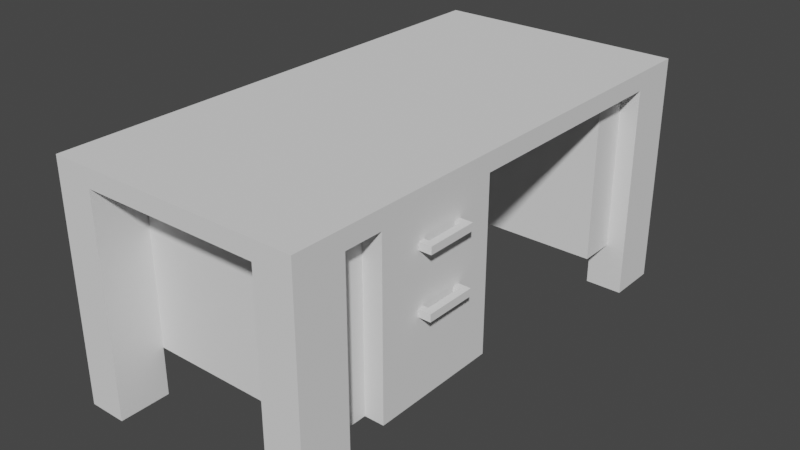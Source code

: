 # Source: biurko.blend  (saved by Blender 3.6.13; exported with 4.5.12 LTS)
import bpy
from mathutils import Matrix  # noqa: F401  (used for matrix-valued properties, if any)

bpy.ops.wm.read_factory_settings(use_empty=True)
scene = bpy.context.scene
scene.name = 'Scene'

# ---- collections
col_collection = bpy.data.collections.new('Collection'); scene.collection.children.link(col_collection)

# ---- world
world_world = bpy.data.worlds.new('World'); scene.world = world_world
world_world.use_nodes = True; world_world.node_tree.nodes.clear()
_N = world_world.node_tree.nodes; _L = world_world.node_tree.links
n0 = _N.new('ShaderNodeOutputWorld'); n0.name = 'World Output'; n0.location = (300, 300)
n1 = _N.new('ShaderNodeBackground'); n1.name = 'Background'; n1.location = (10, 300)
n1.inputs[0].default_value = (0.05088, 0.05088, 0.05088, 1.0)
_L.new(n1.outputs[0], n0.inputs[0])
n0.is_active_output = True
world_world.color = (0.05088, 0.05088, 0.05088)
world_world.use_sun_shadow = False
world_world.sun_shadow_jitter_overblur = 0.0

# ---- meshes
me_kostka_001 = bpy.data.meshes.new('Kostka.001')
me_kostka_001.from_pydata([(-1.0, -1.0, -1.0), (-1.0, -1.0, 1.0), (-1.0, 1.0, -1.0), (-1.0, 1.0, 1.0), (1.0, -1.0, -1.0), (1.0, -1.0, 1.0), (1.0, 1.0, -1.0), (1.0, 1.0, 1.0), (-1.0, 0.0, -1.0), (-1.0, -1.0, 0.0), (-1.0, 0.0, 1.0), (-1.0, 1.0, 0.0), (-1.0, 0.0, 0.0), (-1.0, -0.5, -1.0), (-1.0, -1.0, 0.5), (-1.0, 0.5, 1.0), (-1.0, 1.0, -0.5), (-1.0, 0.5, -1.0), (-1.0, -1.0, -0.5), (-1.0, -0.5, 1.0), (-1.0, 1.0, 0.5), (-1.0, 0.5, 0.0), (-1.0, -0.5, 0.0), (-1.0, 0.0, -0.5), (-1.0, 0.0, 0.5), (-1.0, -0.5, 0.5), (-1.0, -0.5, -0.5), (-1.0, 0.5, -0.5), (-1.0, 0.5, 0.5), (-1.0, -0.75, -1.0), (-1.0, -1.0, 0.75), (-1.0, 0.75, 1.0), (-1.0, 1.0, -0.75), (-1.0, 0.25, -1.0), (-1.0, -1.0, -0.25), (-1.0, -0.25, 1.0), (-1.0, 1.0, 0.25), (-1.0, 0.75, 0.0), (-1.0, -0.25, 0.0), (-1.0, 0.0, -0.75), (-1.0, 0.0, 0.25), (-1.0, -0.25, -1.0), (-1.0, -1.0, 0.25), (-1.0, 0.25, 1.0), (-1.0, 1.0, -0.25), (-1.0, 0.75, -1.0), (-1.0, -1.0, -0.75), (-1.0, -0.75, 1.0), (-1.0, 1.0, 0.75), (-1.0, 0.25, 0.0), (-1.0, -0.75, 0.0), (-1.0, 0.0, -0.25), (-1.0, 0.0, 0.75), (-1.0, -0.25, 0.5), (-1.0, -0.75, 0.5), (-1.0, -0.5, 0.25), (-1.0, -0.5, 0.75), (-1.0, -0.25, -0.5), (-1.0, -0.75, -0.5), (-1.0, -0.5, -0.75), (-1.0, -0.5, -0.25), (-1.0, 0.75, -0.5), (-1.0, 0.25, -0.5), (-1.0, 0.5, -0.75), (-1.0, 0.5, -0.25), (-1.0, 0.75, 0.5), (-1.0, 0.25, 0.5), (-1.0, 0.5, 0.25), (-1.0, 0.5, 0.75), (-1.0, 0.25, 0.75), (-1.0, 0.25, 0.25), (-1.0, 0.75, 0.25), (-1.0, 0.25, -0.25), (-1.0, 0.25, -0.75), (-1.0, 0.75, -0.75), (-1.0, -0.75, -0.25), (-1.0, -0.75, -0.75), (-1.0, -0.25, -0.75), (-1.0, -0.75, 0.75), (-1.0, -0.75, 0.25), (-1.0, -0.25, 0.25), (-1.0, -0.25, 0.75), (-1.0, -0.25, -0.25), (-1.0, 0.75, -0.25), (-1.0, 0.75, 0.75), (-2.348, 0.75, 1.0), (-2.348, 1.0, 1.0), (-2.348, 1.0, -0.75), (-2.348, 1.0, -1.0), (-2.348, 1.0, 0.25), (-2.348, 1.0, 0.0), (-2.348, 0.75, 0.0), (-2.348, 1.0, -0.25), (-2.348, 1.0, -0.5), (-2.348, 1.0, 0.75), (-2.348, 1.0, 0.5), (-2.348, 0.75, -0.5), (-2.348, 0.75, 0.5), (-2.348, 0.75, -1.0), (-2.348, 0.75, 0.25), (-2.348, 0.75, -0.75), (-2.348, 0.75, -0.25), (-2.348, 0.75, 0.75), (-2.363, -0.75, -1.0), (-2.363, -1.0, -1.0), (-2.363, -1.0, 0.75), (-2.363, -1.0, 1.0), (-2.363, -1.0, -0.25), (-2.363, -1.0, 0.0), (-2.363, -1.0, 0.25), (-2.363, -1.0, 0.5), (-2.363, -1.0, -0.75), (-2.363, -1.0, -0.5), (-2.363, -0.75, 1.0), (-2.363, -0.75, 0.0), (-2.363, -0.75, 0.5), (-2.363, -0.75, -0.5), (-2.363, -0.75, -0.25), (-2.363, -0.75, -0.75), (-2.363, -0.75, 0.75), (-2.363, -0.75, 0.25)], [], [(16, 32, 87, 93), (2, 32, 16, 44, 11, 36, 20, 48, 3, 7, 6), (6, 7, 5, 4), (4, 5, 1, 30, 14, 42, 9, 34, 18, 46, 0), (2, 6, 4, 0, 29, 13, 41, 8, 33, 17, 45), (7, 3, 31, 15, 43, 10, 35, 19, 47, 1, 5), (45, 74, 100, 98), (82, 38, 12, 51), (81, 35, 10, 52), (80, 53, 24, 40), (79, 54, 25, 55), (78, 47, 19, 56), (77, 57, 23, 39), (76, 58, 26, 59), (75, 50, 22, 60), (83, 37, 91, 101), (73, 62, 27, 63), (72, 49, 21, 64), (61, 83, 101, 96), (70, 66, 28, 67), (69, 43, 15, 68), (66, 69, 68, 28), (24, 52, 69, 66), (52, 10, 43, 69), (49, 70, 67, 21), (12, 40, 70, 49), (40, 24, 66, 70), (2, 45, 98, 88), (21, 67, 71, 37), (67, 28, 65, 71), (62, 72, 64, 27), (23, 51, 72, 62), (51, 12, 49, 72), (33, 73, 63, 17), (8, 39, 73, 33), (39, 23, 62, 73), (48, 20, 95, 94), (17, 63, 74, 45), (63, 27, 61, 74), (58, 75, 60, 26), (34, 9, 108, 107), (54, 79, 120, 115), (29, 76, 59, 13), (14, 30, 105, 110), (79, 50, 114, 120), (41, 77, 39, 8), (13, 59, 77, 41), (59, 26, 57, 77), (54, 78, 56, 25), (50, 75, 117, 114), (75, 58, 116, 117), (50, 79, 55, 22), (46, 18, 112, 111), (9, 42, 109, 108), (38, 80, 40, 12), (22, 55, 80, 38), (55, 25, 53, 80), (53, 81, 52, 24), (25, 56, 81, 53), (56, 19, 35, 81), (57, 82, 51, 23), (26, 60, 82, 57), (60, 22, 38, 82), (11, 44, 92, 90), (27, 64, 83, 61), (64, 21, 37, 83), (20, 36, 89, 95), (28, 68, 84, 65), (68, 15, 31, 84), (102, 85, 86, 94), (101, 91, 90, 92), (100, 96, 93, 87), (99, 97, 95, 89), (91, 99, 89, 90), (98, 100, 87, 88), (96, 101, 92, 93), (97, 102, 94, 95), (74, 61, 96, 100), (36, 11, 90, 89), (3, 48, 94, 86), (44, 16, 93, 92), (37, 71, 99, 91), (65, 84, 102, 97), (31, 3, 86, 85), (71, 65, 97, 99), (84, 31, 85, 102), (32, 2, 88, 87), (112, 107, 117, 116), (107, 108, 114, 117), (104, 111, 118, 103), (111, 112, 116, 118), (110, 105, 119, 115), (105, 106, 113, 119), (108, 109, 120, 114), (109, 110, 115, 120), (0, 46, 111, 104), (42, 14, 110, 109), (1, 47, 113, 106), (76, 29, 103, 118), (29, 0, 104, 103), (78, 54, 115, 119), (58, 76, 118, 116), (30, 1, 106, 105), (47, 78, 119, 113), (18, 34, 107, 112)])
_uv = me_kostka_001.uv_layers.new(name='MapaUV')
_uv.uv.foreach_set('vector', [0.4375, 0.25, 0.4062, 0.25, 0.4062, 0.25, 0.4375, 0.25, 0.375, 0.25, 0.4062, 0.25, 0.4375, 0.25, 0.4688, 0.25, 0.5, 0.25, 0.5312, 0.25, 0.5625, 0.25, 0.5938, 0.25, 0.625, 0.25, 0.625, 0.5, 0.375, 0.5, 0.375, 0.5, 0.625, 0.5, 0.625, 0.75, 0.375, 0.75, 0.375, 0.75, 0.625, 0.75, 0.625, 1.0, 0.5938, 1.0, 0.5625, 1.0, 0.5312, 1.0, 0.5, 1.0, 0.4688, 1.0, 0.4375, 1.0, 0.4062, 1.0, 0.375, 1.0, 0.125, 0.5, 0.375, 0.5, 0.375, 0.75, 0.125, 0.75, 0.125, 0.7188, 0.125, 0.6875, 0.125, 0.6562, 0.125, 0.625, 0.125, 0.5938, 0.125, 0.5625, 0.125, 0.5312, 0.625, 0.5, 0.875, 0.5, 0.875, 0.5312, 0.875, 0.5625, 0.875, 0.5938, 0.875, 0.625, 0.875, 0.6562, 0.875, 0.6875, 0.875, 0.7188, 0.875, 0.75, 0.625, 0.75, 0.375, 0.2188, 0.4062, 0.2188, 0.4062, 0.2188, 0.375, 0.2188, 0.4688, 0.09375, 0.5, 0.09375, 0.5, 0.125, 0.4688, 0.125, 0.5938, 0.09375, 0.625, 0.09375, 0.625, 0.125, 0.5938, 0.125, 0.5312, 0.09375, 0.5625, 0.09375, 0.5625, 0.125, 0.5312, 0.125, 0.5312, 0.03125, 0.5625, 0.03125, 0.5625, 0.0625, 0.5312, 0.0625, 0.5938, 0.03125, 0.625, 0.03125, 0.625, 0.0625, 0.5938, 0.0625, 0.4062, 0.09375, 0.4375, 0.09375, 0.4375, 0.125, 0.4062, 0.125, 0.4062, 0.03125, 0.4375, 0.03125, 0.4375, 0.0625, 0.4062, 0.0625, 0.4688, 0.03125, 0.5, 0.03125, 0.5, 0.0625, 0.4688, 0.0625, 0.4688, 0.2188, 0.5, 0.2188, 0.5, 0.2188, 0.4688, 0.2188, 0.4062, 0.1562, 0.4375, 0.1562, 0.4375, 0.1875, 0.4062, 0.1875, 0.4688, 0.1562, 0.5, 0.1562, 0.5, 0.1875, 0.4688, 0.1875, 0.4375, 0.2188, 0.4688, 0.2188, 0.4688, 0.2188, 0.4375, 0.2188, 0.5312, 0.1562, 0.5625, 0.1562, 0.5625, 0.1875, 0.5312, 0.1875, 0.5938, 0.1562, 0.625, 0.1562, 0.625, 0.1875, 0.5938, 0.1875, 0.5625, 0.1562, 0.5938, 0.1562, 0.5938, 0.1875, 0.5625, 0.1875, 0.5625, 0.125, 0.5938, 0.125, 0.5938, 0.1562, 0.5625, 0.1562, 0.5938, 0.125, 0.625, 0.125, 0.625, 0.1562, 0.5938, 0.1562, 0.5, 0.1562, 0.5312, 0.1562, 0.5312, 0.1875, 0.5, 0.1875, 0.5, 0.125, 0.5312, 0.125, 0.5312, 0.1562, 0.5, 0.1562, 0.5312, 0.125, 0.5625, 0.125, 0.5625, 0.1562, 0.5312, 0.1562, 0.125, 0.5, 0.125, 0.5312, 0.125, 0.5312, 0.125, 0.5, 0.5, 0.1875, 0.5312, 0.1875, 0.5312, 0.2188, 0.5, 0.2188, 0.5312, 0.1875, 0.5625, 0.1875, 0.5625, 0.2188, 0.5312, 0.2188, 0.4375, 0.1562, 0.4688, 0.1562, 0.4688, 0.1875, 0.4375, 0.1875, 0.4375, 0.125, 0.4688, 0.125, 0.4688, 0.1562, 0.4375, 0.1562, 0.4688, 0.125, 0.5, 0.125, 0.5, 0.1562, 0.4688, 0.1562, 0.375, 0.1562, 0.4062, 0.1562, 0.4062, 0.1875, 0.375, 0.1875, 0.375, 0.125, 0.4062, 0.125, 0.4062, 0.1562, 0.375, 0.1562, 0.4062, 0.125, 0.4375, 0.125, 0.4375, 0.1562, 0.4062, 0.1562, 0.5938, 0.25, 0.5625, 0.25, 0.5625, 0.25, 0.5938, 0.25, 0.375, 0.1875, 0.4062, 0.1875, 0.4062, 0.2188, 0.375, 0.2188, 0.4062, 0.1875, 0.4375, 0.1875, 0.4375, 0.2188, 0.4062, 0.2188, 0.4375, 0.03125, 0.4688, 0.03125, 0.4688, 0.0625, 0.4375, 0.0625, 0.4688, 1.0, 0.5, 1.0, 0.5, 1.0, 0.4688, 1.0, 0.5625, 0.03125, 0.5312, 0.03125, 0.5312, 0.03125, 0.5625, 0.03125, 0.375, 0.03125, 0.4062, 0.03125, 0.4062, 0.0625, 0.375, 0.0625, 0.5625, 1.0, 0.5938, 1.0, 0.5938, 1.0, 0.5625, 1.0, 0.5312, 0.03125, 0.5, 0.03125, 0.5, 0.03125, 0.5312, 0.03125, 0.375, 0.09375, 0.4062, 0.09375, 0.4062, 0.125, 0.375, 0.125, 0.375, 0.0625, 0.4062, 0.0625, 0.4062, 0.09375, 0.375, 0.09375, 0.4062, 0.0625, 0.4375, 0.0625, 0.4375, 0.09375, 0.4062, 0.09375, 0.5625, 0.03125, 0.5938, 0.03125, 0.5938, 0.0625, 0.5625, 0.0625, 0.5, 0.03125, 0.4688, 0.03125, 0.4688, 0.03125, 0.5, 0.03125, 0.4688, 0.03125, 0.4375, 0.03125, 0.4375, 0.03125, 0.4688, 0.03125, 0.5, 0.03125, 0.5312, 0.03125, 0.5312, 0.0625, 0.5, 0.0625, 0.4062, 1.0, 0.4375, 1.0, 0.4375, 1.0, 0.4062, 1.0, 0.5, 1.0, 0.5312, 1.0, 0.5312, 1.0, 0.5, 1.0, 0.5, 0.09375, 0.5312, 0.09375, 0.5312, 0.125, 0.5, 0.125, 0.5, 0.0625, 0.5312, 0.0625, 0.5312, 0.09375, 0.5, 0.09375, 0.5312, 0.0625, 0.5625, 0.0625, 0.5625, 0.09375, 0.5312, 0.09375, 0.5625, 0.09375, 0.5938, 0.09375, 0.5938, 0.125, 0.5625, 0.125, 0.5625, 0.0625, 0.5938, 0.0625, 0.5938, 0.09375, 0.5625, 0.09375, 0.5938, 0.0625, 0.625, 0.0625, 0.625, 0.09375, 0.5938, 0.09375, 0.4375, 0.09375, 0.4688, 0.09375, 0.4688, 0.125, 0.4375, 0.125, 0.4375, 0.0625, 0.4688, 0.0625, 0.4688, 0.09375, 0.4375, 0.09375, 0.4688, 0.0625, 0.5, 0.0625, 0.5, 0.09375, 0.4688, 0.09375, 0.5, 0.25, 0.4688, 0.25, 0.4688, 0.25, 0.5, 0.25, 0.4375, 0.1875, 0.4688, 0.1875, 0.4688, 0.2188, 0.4375, 0.2188, 0.4688, 0.1875, 0.5, 0.1875, 0.5, 0.2188, 0.4688, 0.2188, 0.5625, 0.25, 0.5312, 0.25, 0.5312, 0.25, 0.5625, 0.25, 0.5625, 0.1875, 0.5938, 0.1875, 0.5938, 0.2188, 0.5625, 0.2188, 0.5938, 0.1875, 0.625, 0.1875, 0.625, 0.2188, 0.5938, 0.2188, 0.5938, 0.2188, 0.625, 0.2188, 0.625, 0.25, 0.5938, 0.25, 0.4688, 0.2188, 0.5, 0.2188, 0.5, 0.25, 0.4688, 0.25, 0.4062, 0.2188, 0.4375, 0.2188, 0.4375, 0.25, 0.4062, 0.25, 0.5312, 0.2188, 0.5625, 0.2188, 0.5625, 0.25, 0.5312, 0.25, 0.5, 0.2188, 0.5312, 0.2188, 0.5312, 0.25, 0.5, 0.25, 0.375, 0.2188, 0.4062, 0.2188, 0.4062, 0.25, 0.375, 0.25, 0.4375, 0.2188, 0.4688, 0.2188, 0.4688, 0.25, 0.4375, 0.25, 0.5625, 0.2188, 0.5938, 0.2188, 0.5938, 0.25, 0.5625, 0.25, 0.4062, 0.2188, 0.4375, 0.2188, 0.4375, 0.2188, 0.4062, 0.2188, 0.5312, 0.25, 0.5, 0.25, 0.5, 0.25, 0.5312, 0.25, 0.625, 0.25, 0.5938, 0.25, 0.5938, 0.25, 0.625, 0.25, 0.4688, 0.25, 0.4375, 0.25, 0.4375, 0.25, 0.4688, 0.25, 0.5, 0.2188, 0.5312, 0.2188, 0.5312, 0.2188, 0.5, 0.2188, 0.5625, 0.2188, 0.5938, 0.2188, 0.5938, 0.2188, 0.5625, 0.2188, 0.875, 0.5312, 0.875, 0.5, 0.875, 0.5, 0.875, 0.5312, 0.5312, 0.2188, 0.5625, 0.2188, 0.5625, 0.2188, 0.5312, 0.2188, 0.5938, 0.2188, 0.625, 0.2188, 0.625, 0.2188, 0.5938, 0.2188, 0.4062, 0.25, 0.375, 0.25, 0.375, 0.25, 0.4062, 0.25, 0.4375, 0.0, 0.4688, 0.0, 0.4688, 0.03125, 0.4375, 0.03125, 0.4688, 0.0, 0.5, 0.0, 0.5, 0.03125, 0.4688, 0.03125, 0.375, 0.0, 0.4062, 0.0, 0.4062, 0.03125, 0.375, 0.03125, 0.4062, 0.0, 0.4375, 0.0, 0.4375, 0.03125, 0.4062, 0.03125, 0.5625, 0.0, 0.5938, 0.0, 0.5938, 0.03125, 0.5625, 0.03125, 0.5938, 0.0, 0.625, 0.0, 0.625, 0.03125, 0.5938, 0.03125, 0.5, 0.0, 0.5312, 0.0, 0.5312, 0.03125, 0.5, 0.03125, 0.5312, 0.0, 0.5625, 0.0, 0.5625, 0.03125, 0.5312, 0.03125, 0.375, 1.0, 0.4062, 1.0, 0.4062, 1.0, 0.375, 1.0, 0.5312, 1.0, 0.5625, 1.0, 0.5625, 1.0, 0.5312, 1.0, 0.875, 0.75, 0.875, 0.7188, 0.875, 0.7188, 0.875, 0.75, 0.4062, 0.03125, 0.375, 0.03125, 0.375, 0.03125, 0.4062, 0.03125, 0.125, 0.7188, 0.125, 0.75, 0.125, 0.75, 0.125, 0.7188, 0.5938, 0.03125, 0.5625, 0.03125, 0.5625, 0.03125, 0.5938, 0.03125, 0.4375, 0.03125, 0.4062, 0.03125, 0.4062, 0.03125, 0.4375, 0.03125, 0.5938, 1.0, 0.625, 1.0, 0.625, 1.0, 0.5938, 1.0, 0.625, 0.03125, 0.5938, 0.03125, 0.5938, 0.03125, 0.625, 0.03125, 0.4375, 1.0, 0.4688, 1.0, 0.4688, 1.0, 0.4375, 1.0])
me_kostka_001.update()
me_kostka_002 = bpy.data.meshes.new('Kostka.002')
me_kostka_002.from_pydata([(-1.0, -1.0, -1.0), (-1.0, -1.0, 1.0), (-1.0, 1.0, -1.0), (-1.0, 1.0, 1.0), (1.0, -1.0, -1.0), (1.0, -1.0, 1.0), (1.0, 1.0, -1.0), (1.0, 1.0, 1.0), (-1.0, 0.0, -1.0), (-1.0, -1.0, 0.0), (-1.0, 0.0, 1.0), (-1.0, 1.0, 0.0), (-1.0, 0.0, 0.0), (-1.0, -0.5, -1.0), (-1.0, -1.0, 0.5), (-1.0, 0.5, 1.0), (-1.0, 1.0, -0.5), (-1.0, 0.5, -1.0), (-1.0, -1.0, -0.5), (-1.0, -0.5, 1.0), (-1.0, 1.0, 0.5), (-1.0, 0.5, 0.0), (-1.0, -0.5, 0.0), (-1.0, 0.0, -0.5), (-1.0, 0.0, 0.5), (-1.0, -0.5, 0.5), (-1.0, -0.5, -0.5), (-1.0, 0.5, -0.5), (-1.0, 0.5, 0.5), (-1.0, -0.75, -1.0), (-1.0, -1.0, 0.75), (-1.0, 0.75, 1.0), (-1.0, 1.0, -0.75), (-1.0, 0.25, -1.0), (-1.0, -1.0, -0.25), (-1.0, -0.25, 1.0), (-1.0, 1.0, 0.25), (-1.0, 0.75, 0.0), (-1.0, -0.25, 0.0), (-1.0, 0.0, -0.75), (-1.0, 0.0, 0.25), (-1.0, -0.25, -1.0), (-1.0, -1.0, 0.25), (-1.0, 0.25, 1.0), (-1.0, 1.0, -0.25), (-1.0, 0.75, -1.0), (-1.0, -1.0, -0.75), (-1.0, -0.75, 1.0), (-1.0, 1.0, 0.75), (-1.0, 0.25, 0.0), (-1.0, -0.75, 0.0), (-1.0, 0.0, -0.25), (-1.0, 0.0, 0.75), (-1.0, -0.25, 0.5), (-1.0, -0.75, 0.5), (-1.0, -0.5, 0.25), (-1.0, -0.5, 0.75), (-1.0, -0.25, -0.5), (-1.0, -0.75, -0.5), (-1.0, -0.5, -0.75), (-1.0, -0.5, -0.25), (-1.0, 0.75, -0.5), (-1.0, 0.25, -0.5), (-1.0, 0.5, -0.75), (-1.0, 0.5, -0.25), (-1.0, 0.75, 0.5), (-1.0, 0.25, 0.5), (-1.0, 0.5, 0.25), (-1.0, 0.5, 0.75), (-1.0, 0.25, 0.75), (-1.0, 0.25, 0.25), (-1.0, 0.75, 0.25), (-1.0, 0.25, -0.25), (-1.0, 0.25, -0.75), (-1.0, 0.75, -0.75), (-1.0, -0.75, -0.25), (-1.0, -0.75, -0.75), (-1.0, -0.25, -0.75), (-1.0, -0.75, 0.75), (-1.0, -0.75, 0.25), (-1.0, -0.25, 0.25), (-1.0, -0.25, 0.75), (-1.0, -0.25, -0.25), (-1.0, 0.75, -0.25), (-1.0, 0.75, 0.75), (-2.348, 0.75, 1.0), (-2.348, 1.0, 1.0), (-2.348, 1.0, -0.75), (-2.348, 1.0, -1.0), (-2.348, 1.0, 0.25), (-2.348, 1.0, 0.0), (-2.348, 0.75, 0.0), (-2.348, 1.0, -0.25), (-2.348, 1.0, -0.5), (-2.348, 1.0, 0.75), (-2.348, 1.0, 0.5), (-2.348, 0.75, -0.5), (-2.348, 0.75, 0.5), (-2.348, 0.75, -1.0), (-2.348, 0.75, 0.25), (-2.348, 0.75, -0.75), (-2.348, 0.75, -0.25), (-2.348, 0.75, 0.75), (-2.363, -0.75, -1.0), (-2.363, -1.0, -1.0), (-2.363, -1.0, 0.75), (-2.363, -1.0, 1.0), (-2.363, -1.0, -0.25), (-2.363, -1.0, 0.0), (-2.363, -1.0, 0.25), (-2.363, -1.0, 0.5), (-2.363, -1.0, -0.75), (-2.363, -1.0, -0.5), (-2.363, -0.75, 1.0), (-2.363, -0.75, 0.0), (-2.363, -0.75, 0.5), (-2.363, -0.75, -0.5), (-2.363, -0.75, -0.25), (-2.363, -0.75, -0.75), (-2.363, -0.75, 0.75), (-2.363, -0.75, 0.25)], [], [(16, 32, 87, 93), (2, 32, 16, 44, 11, 36, 20, 48, 3, 7, 6), (6, 7, 5, 4), (4, 5, 1, 30, 14, 42, 9, 34, 18, 46, 0), (2, 6, 4, 0, 29, 13, 41, 8, 33, 17, 45), (7, 3, 31, 15, 43, 10, 35, 19, 47, 1, 5), (45, 74, 100, 98), (82, 38, 12, 51), (81, 35, 10, 52), (80, 53, 24, 40), (79, 54, 25, 55), (78, 47, 19, 56), (77, 57, 23, 39), (76, 58, 26, 59), (75, 50, 22, 60), (83, 37, 91, 101), (73, 62, 27, 63), (72, 49, 21, 64), (61, 83, 101, 96), (70, 66, 28, 67), (69, 43, 15, 68), (66, 69, 68, 28), (24, 52, 69, 66), (52, 10, 43, 69), (49, 70, 67, 21), (12, 40, 70, 49), (40, 24, 66, 70), (2, 45, 98, 88), (21, 67, 71, 37), (67, 28, 65, 71), (62, 72, 64, 27), (23, 51, 72, 62), (51, 12, 49, 72), (33, 73, 63, 17), (8, 39, 73, 33), (39, 23, 62, 73), (48, 20, 95, 94), (17, 63, 74, 45), (63, 27, 61, 74), (58, 75, 60, 26), (34, 9, 108, 107), (54, 79, 120, 115), (29, 76, 59, 13), (14, 30, 105, 110), (79, 50, 114, 120), (41, 77, 39, 8), (13, 59, 77, 41), (59, 26, 57, 77), (54, 78, 56, 25), (50, 75, 117, 114), (75, 58, 116, 117), (50, 79, 55, 22), (46, 18, 112, 111), (9, 42, 109, 108), (38, 80, 40, 12), (22, 55, 80, 38), (55, 25, 53, 80), (53, 81, 52, 24), (25, 56, 81, 53), (56, 19, 35, 81), (57, 82, 51, 23), (26, 60, 82, 57), (60, 22, 38, 82), (11, 44, 92, 90), (27, 64, 83, 61), (64, 21, 37, 83), (20, 36, 89, 95), (28, 68, 84, 65), (68, 15, 31, 84), (102, 85, 86, 94), (101, 91, 90, 92), (100, 96, 93, 87), (99, 97, 95, 89), (91, 99, 89, 90), (98, 100, 87, 88), (96, 101, 92, 93), (97, 102, 94, 95), (74, 61, 96, 100), (36, 11, 90, 89), (3, 48, 94, 86), (44, 16, 93, 92), (37, 71, 99, 91), (65, 84, 102, 97), (31, 3, 86, 85), (71, 65, 97, 99), (84, 31, 85, 102), (32, 2, 88, 87), (112, 107, 117, 116), (107, 108, 114, 117), (104, 111, 118, 103), (111, 112, 116, 118), (110, 105, 119, 115), (105, 106, 113, 119), (108, 109, 120, 114), (109, 110, 115, 120), (0, 46, 111, 104), (42, 14, 110, 109), (1, 47, 113, 106), (76, 29, 103, 118), (29, 0, 104, 103), (78, 54, 115, 119), (58, 76, 118, 116), (30, 1, 106, 105), (47, 78, 119, 113), (18, 34, 107, 112)])
_uv = me_kostka_002.uv_layers.new(name='MapaUV')
_uv.uv.foreach_set('vector', [0.4375, 0.25, 0.4062, 0.25, 0.4062, 0.25, 0.4375, 0.25, 0.375, 0.25, 0.4062, 0.25, 0.4375, 0.25, 0.4688, 0.25, 0.5, 0.25, 0.5312, 0.25, 0.5625, 0.25, 0.5938, 0.25, 0.625, 0.25, 0.625, 0.5, 0.375, 0.5, 0.375, 0.5, 0.625, 0.5, 0.625, 0.75, 0.375, 0.75, 0.375, 0.75, 0.625, 0.75, 0.625, 1.0, 0.5938, 1.0, 0.5625, 1.0, 0.5312, 1.0, 0.5, 1.0, 0.4688, 1.0, 0.4375, 1.0, 0.4062, 1.0, 0.375, 1.0, 0.125, 0.5, 0.375, 0.5, 0.375, 0.75, 0.125, 0.75, 0.125, 0.7188, 0.125, 0.6875, 0.125, 0.6562, 0.125, 0.625, 0.125, 0.5938, 0.125, 0.5625, 0.125, 0.5312, 0.625, 0.5, 0.875, 0.5, 0.875, 0.5312, 0.875, 0.5625, 0.875, 0.5938, 0.875, 0.625, 0.875, 0.6562, 0.875, 0.6875, 0.875, 0.7188, 0.875, 0.75, 0.625, 0.75, 0.375, 0.2188, 0.4062, 0.2188, 0.4062, 0.2188, 0.375, 0.2188, 0.4688, 0.09375, 0.5, 0.09375, 0.5, 0.125, 0.4688, 0.125, 0.5938, 0.09375, 0.625, 0.09375, 0.625, 0.125, 0.5938, 0.125, 0.5312, 0.09375, 0.5625, 0.09375, 0.5625, 0.125, 0.5312, 0.125, 0.5312, 0.03125, 0.5625, 0.03125, 0.5625, 0.0625, 0.5312, 0.0625, 0.5938, 0.03125, 0.625, 0.03125, 0.625, 0.0625, 0.5938, 0.0625, 0.4062, 0.09375, 0.4375, 0.09375, 0.4375, 0.125, 0.4062, 0.125, 0.4062, 0.03125, 0.4375, 0.03125, 0.4375, 0.0625, 0.4062, 0.0625, 0.4688, 0.03125, 0.5, 0.03125, 0.5, 0.0625, 0.4688, 0.0625, 0.4688, 0.2188, 0.5, 0.2188, 0.5, 0.2188, 0.4688, 0.2188, 0.4062, 0.1562, 0.4375, 0.1562, 0.4375, 0.1875, 0.4062, 0.1875, 0.4688, 0.1562, 0.5, 0.1562, 0.5, 0.1875, 0.4688, 0.1875, 0.4375, 0.2188, 0.4688, 0.2188, 0.4688, 0.2188, 0.4375, 0.2188, 0.5312, 0.1562, 0.5625, 0.1562, 0.5625, 0.1875, 0.5312, 0.1875, 0.5938, 0.1562, 0.625, 0.1562, 0.625, 0.1875, 0.5938, 0.1875, 0.5625, 0.1562, 0.5938, 0.1562, 0.5938, 0.1875, 0.5625, 0.1875, 0.5625, 0.125, 0.5938, 0.125, 0.5938, 0.1562, 0.5625, 0.1562, 0.5938, 0.125, 0.625, 0.125, 0.625, 0.1562, 0.5938, 0.1562, 0.5, 0.1562, 0.5312, 0.1562, 0.5312, 0.1875, 0.5, 0.1875, 0.5, 0.125, 0.5312, 0.125, 0.5312, 0.1562, 0.5, 0.1562, 0.5312, 0.125, 0.5625, 0.125, 0.5625, 0.1562, 0.5312, 0.1562, 0.125, 0.5, 0.125, 0.5312, 0.125, 0.5312, 0.125, 0.5, 0.5, 0.1875, 0.5312, 0.1875, 0.5312, 0.2188, 0.5, 0.2188, 0.5312, 0.1875, 0.5625, 0.1875, 0.5625, 0.2188, 0.5312, 0.2188, 0.4375, 0.1562, 0.4688, 0.1562, 0.4688, 0.1875, 0.4375, 0.1875, 0.4375, 0.125, 0.4688, 0.125, 0.4688, 0.1562, 0.4375, 0.1562, 0.4688, 0.125, 0.5, 0.125, 0.5, 0.1562, 0.4688, 0.1562, 0.375, 0.1562, 0.4062, 0.1562, 0.4062, 0.1875, 0.375, 0.1875, 0.375, 0.125, 0.4062, 0.125, 0.4062, 0.1562, 0.375, 0.1562, 0.4062, 0.125, 0.4375, 0.125, 0.4375, 0.1562, 0.4062, 0.1562, 0.5938, 0.25, 0.5625, 0.25, 0.5625, 0.25, 0.5938, 0.25, 0.375, 0.1875, 0.4062, 0.1875, 0.4062, 0.2188, 0.375, 0.2188, 0.4062, 0.1875, 0.4375, 0.1875, 0.4375, 0.2188, 0.4062, 0.2188, 0.4375, 0.03125, 0.4688, 0.03125, 0.4688, 0.0625, 0.4375, 0.0625, 0.4688, 1.0, 0.5, 1.0, 0.5, 1.0, 0.4688, 1.0, 0.5625, 0.03125, 0.5312, 0.03125, 0.5312, 0.03125, 0.5625, 0.03125, 0.375, 0.03125, 0.4062, 0.03125, 0.4062, 0.0625, 0.375, 0.0625, 0.5625, 1.0, 0.5938, 1.0, 0.5938, 1.0, 0.5625, 1.0, 0.5312, 0.03125, 0.5, 0.03125, 0.5, 0.03125, 0.5312, 0.03125, 0.375, 0.09375, 0.4062, 0.09375, 0.4062, 0.125, 0.375, 0.125, 0.375, 0.0625, 0.4062, 0.0625, 0.4062, 0.09375, 0.375, 0.09375, 0.4062, 0.0625, 0.4375, 0.0625, 0.4375, 0.09375, 0.4062, 0.09375, 0.5625, 0.03125, 0.5938, 0.03125, 0.5938, 0.0625, 0.5625, 0.0625, 0.5, 0.03125, 0.4688, 0.03125, 0.4688, 0.03125, 0.5, 0.03125, 0.4688, 0.03125, 0.4375, 0.03125, 0.4375, 0.03125, 0.4688, 0.03125, 0.5, 0.03125, 0.5312, 0.03125, 0.5312, 0.0625, 0.5, 0.0625, 0.4062, 1.0, 0.4375, 1.0, 0.4375, 1.0, 0.4062, 1.0, 0.5, 1.0, 0.5312, 1.0, 0.5312, 1.0, 0.5, 1.0, 0.5, 0.09375, 0.5312, 0.09375, 0.5312, 0.125, 0.5, 0.125, 0.5, 0.0625, 0.5312, 0.0625, 0.5312, 0.09375, 0.5, 0.09375, 0.5312, 0.0625, 0.5625, 0.0625, 0.5625, 0.09375, 0.5312, 0.09375, 0.5625, 0.09375, 0.5938, 0.09375, 0.5938, 0.125, 0.5625, 0.125, 0.5625, 0.0625, 0.5938, 0.0625, 0.5938, 0.09375, 0.5625, 0.09375, 0.5938, 0.0625, 0.625, 0.0625, 0.625, 0.09375, 0.5938, 0.09375, 0.4375, 0.09375, 0.4688, 0.09375, 0.4688, 0.125, 0.4375, 0.125, 0.4375, 0.0625, 0.4688, 0.0625, 0.4688, 0.09375, 0.4375, 0.09375, 0.4688, 0.0625, 0.5, 0.0625, 0.5, 0.09375, 0.4688, 0.09375, 0.5, 0.25, 0.4688, 0.25, 0.4688, 0.25, 0.5, 0.25, 0.4375, 0.1875, 0.4688, 0.1875, 0.4688, 0.2188, 0.4375, 0.2188, 0.4688, 0.1875, 0.5, 0.1875, 0.5, 0.2188, 0.4688, 0.2188, 0.5625, 0.25, 0.5312, 0.25, 0.5312, 0.25, 0.5625, 0.25, 0.5625, 0.1875, 0.5938, 0.1875, 0.5938, 0.2188, 0.5625, 0.2188, 0.5938, 0.1875, 0.625, 0.1875, 0.625, 0.2188, 0.5938, 0.2188, 0.5938, 0.2188, 0.625, 0.2188, 0.625, 0.25, 0.5938, 0.25, 0.4688, 0.2188, 0.5, 0.2188, 0.5, 0.25, 0.4688, 0.25, 0.4062, 0.2188, 0.4375, 0.2188, 0.4375, 0.25, 0.4062, 0.25, 0.5312, 0.2188, 0.5625, 0.2188, 0.5625, 0.25, 0.5312, 0.25, 0.5, 0.2188, 0.5312, 0.2188, 0.5312, 0.25, 0.5, 0.25, 0.375, 0.2188, 0.4062, 0.2188, 0.4062, 0.25, 0.375, 0.25, 0.4375, 0.2188, 0.4688, 0.2188, 0.4688, 0.25, 0.4375, 0.25, 0.5625, 0.2188, 0.5938, 0.2188, 0.5938, 0.25, 0.5625, 0.25, 0.4062, 0.2188, 0.4375, 0.2188, 0.4375, 0.2188, 0.4062, 0.2188, 0.5312, 0.25, 0.5, 0.25, 0.5, 0.25, 0.5312, 0.25, 0.625, 0.25, 0.5938, 0.25, 0.5938, 0.25, 0.625, 0.25, 0.4688, 0.25, 0.4375, 0.25, 0.4375, 0.25, 0.4688, 0.25, 0.5, 0.2188, 0.5312, 0.2188, 0.5312, 0.2188, 0.5, 0.2188, 0.5625, 0.2188, 0.5938, 0.2188, 0.5938, 0.2188, 0.5625, 0.2188, 0.875, 0.5312, 0.875, 0.5, 0.875, 0.5, 0.875, 0.5312, 0.5312, 0.2188, 0.5625, 0.2188, 0.5625, 0.2188, 0.5312, 0.2188, 0.5938, 0.2188, 0.625, 0.2188, 0.625, 0.2188, 0.5938, 0.2188, 0.4062, 0.25, 0.375, 0.25, 0.375, 0.25, 0.4062, 0.25, 0.4375, 0.0, 0.4688, 0.0, 0.4688, 0.03125, 0.4375, 0.03125, 0.4688, 0.0, 0.5, 0.0, 0.5, 0.03125, 0.4688, 0.03125, 0.375, 0.0, 0.4062, 0.0, 0.4062, 0.03125, 0.375, 0.03125, 0.4062, 0.0, 0.4375, 0.0, 0.4375, 0.03125, 0.4062, 0.03125, 0.5625, 0.0, 0.5938, 0.0, 0.5938, 0.03125, 0.5625, 0.03125, 0.5938, 0.0, 0.625, 0.0, 0.625, 0.03125, 0.5938, 0.03125, 0.5, 0.0, 0.5312, 0.0, 0.5312, 0.03125, 0.5, 0.03125, 0.5312, 0.0, 0.5625, 0.0, 0.5625, 0.03125, 0.5312, 0.03125, 0.375, 1.0, 0.4062, 1.0, 0.4062, 1.0, 0.375, 1.0, 0.5312, 1.0, 0.5625, 1.0, 0.5625, 1.0, 0.5312, 1.0, 0.875, 0.75, 0.875, 0.7188, 0.875, 0.7188, 0.875, 0.75, 0.4062, 0.03125, 0.375, 0.03125, 0.375, 0.03125, 0.4062, 0.03125, 0.125, 0.7188, 0.125, 0.75, 0.125, 0.75, 0.125, 0.7188, 0.5938, 0.03125, 0.5625, 0.03125, 0.5625, 0.03125, 0.5938, 0.03125, 0.4375, 0.03125, 0.4062, 0.03125, 0.4062, 0.03125, 0.4375, 0.03125, 0.5938, 1.0, 0.625, 1.0, 0.625, 1.0, 0.5938, 1.0, 0.625, 0.03125, 0.5938, 0.03125, 0.5938, 0.03125, 0.625, 0.03125, 0.4375, 1.0, 0.4688, 1.0, 0.4688, 1.0, 0.4375, 1.0])
me_kostka_002.update()
me_kostka_003 = bpy.data.meshes.new('Kostka.003')
me_kostka_003.from_pydata([(-1.0, -1.0, -1.0), (-1.0, -1.0, 1.0), (-1.0, 1.0, -1.0), (-1.0, 1.0, 1.0), (1.0, -1.0, -1.0), (1.0, -1.0, 1.0), (1.0, 1.0, -1.0), (1.0, 1.0, 1.0), (-1.0, -0.8, -1.0), (-1.0, -0.8, 1.0), (1.0, -0.8, -1.0), (1.0, -0.8, 1.0), (-1.0, 0.8, 1.0), (1.0, 0.8, -1.0), (-1.0, 0.8, -1.0), (1.0, 0.8, 1.0), (0.7, 1.0, -1.0), (0.7, 1.0, 1.0), (0.7, -1.0, -1.0), (0.7, -1.0, 1.0), (0.7, -0.8, 1.0), (0.7, -0.8, -1.0), (0.7, 0.8, -1.0), (0.7, 0.8, 1.0), (-0.7, 1.0, -1.0), (-0.7, -1.0, 1.0), (-0.7, -0.8, -1.0), (-0.7, 0.8, -1.0), (-0.7, 1.0, 1.0), (-0.7, -1.0, -1.0), (-0.7, -0.8, 1.0), (-0.7, 0.8, 1.0), (-1.0, -0.8, -24.96), (-1.0, -1.0, -24.96), (-0.7, 1.0, -24.96), (-1.0, 1.0, -24.96), (1.0, 0.8, -24.96), (1.0, 1.0, -24.96), (0.7, -1.0, -24.96), (1.0, -1.0, -24.96), (1.0, -0.8, -24.96), (-0.7, -0.8, -24.96), (-1.0, 0.8, -24.96), (-0.7, 0.8, -24.96), (0.7, 1.0, -24.96), (0.7, -0.8, -24.96), (0.7, 0.8, -24.96), (-0.7, -1.0, -24.96), (-1.0, -0.65, -1.0), (1.0, -0.65, 1.0), (-1.0, -0.65, 1.0), (1.0, -0.65, -1.0), (0.7, -0.65, -1.0), (0.7, -0.65, 1.0), (-0.7, -0.65, -1.0), (-0.7, -0.65, 1.0), (-1.0, 0.65, 1.0), (1.0, 0.65, -1.0), (-1.0, 0.65, -1.0), (1.0, 0.65, 1.0), (0.7, 0.65, -1.0), (0.7, 0.65, 1.0), (-0.7, 0.65, -1.0), (-0.7, 0.65, 1.0), (0.85, 1.0, 1.0), (0.85, -1.0, -1.0), (0.85, -0.8, 1.0), (0.85, 0.8, 1.0), (0.85, 1.0, -1.0), (0.85, -1.0, 1.0), (0.85, -0.8, -1.0), (0.85, 0.8, -1.0), (0.85, -1.0, -24.96), (0.85, 1.0, -24.96), (0.85, -0.8, -24.96), (0.85, 0.8, -24.96), (0.85, -0.65, 1.0), (0.85, -0.65, -1.0), (0.85, 0.65, -1.0), (0.85, 0.65, 1.0), (-0.85, 1.0, -1.0), (-0.85, -1.0, 1.0), (-0.85, -0.8, -1.0), (-0.85, 0.8, -1.0), (-0.85, 1.0, 1.0), (-0.85, -1.0, -1.0), (-0.85, -0.8, 1.0), (-0.85, 0.8, 1.0), (-0.85, 1.0, -24.96), (-0.85, -0.8, -24.96), (-0.85, 0.8, -24.96), (-0.85, -1.0, -24.96), (-0.85, -0.65, -1.0), (-0.85, -0.65, 1.0), (-0.85, 0.65, 1.0), (-0.85, 0.65, -1.0), (0.85, -0.8, -19.6), (0.7, -0.8, -19.6), (0.85, 0.8, -19.6), (0.7, 0.8, -19.6), (0.7, -0.65, -19.6), (-0.7, -0.8, -19.6), (-0.7, 0.8, -19.6), (-0.7, -0.65, -19.6), (0.85, -0.65, -19.6), (0.7, 0.65, -19.6), (-0.7, 0.65, -19.6), (0.85, 0.65, -19.6), (-0.85, -0.8, -19.6), (-0.85, 0.8, -19.6), (-0.85, -0.65, -19.6), (-0.85, 0.65, -19.6), (0.7, -0.14, -1.0), (-0.7, -0.14, -1.0), (0.7, -0.14, -19.6), (-0.7, -0.14, -19.6), (1.0, -0.65, -1.0), (1.0, -0.65, -19.6), (1.0, -0.14, -1.0), (1.0, -0.14, -19.6)], [], [(14, 12, 3, 2), (68, 64, 7, 6), (10, 11, 5, 4), (85, 81, 1, 0), (26, 29, 47, 41), (86, 9, 1, 81), (93, 50, 9, 86), (77, 51, 10, 70), (51, 49, 11, 10), (0, 1, 9, 8), (6, 7, 15, 13), (22, 16, 44, 46), (84, 3, 12, 87), (58, 56, 12, 14), (64, 17, 23, 67), (24, 16, 22, 27), (22, 71, 98, 99), (76, 53, 20, 66), (66, 20, 19, 69), (26, 21, 18, 29), (65, 69, 19, 18), (24, 28, 17, 16), (80, 84, 28, 24), (0, 8, 32, 33), (82, 92, 110, 108), (14, 2, 35, 42), (17, 28, 31, 23), (53, 55, 30, 20), (20, 30, 25, 19), (18, 19, 25, 29), (74, 40, 39, 72), (73, 37, 36, 75), (89, 41, 47, 91), (88, 34, 43, 90), (82, 26, 41, 89), (65, 18, 38, 72), (83, 14, 42, 90), (24, 27, 43, 34), (70, 10, 40, 74), (80, 24, 34, 88), (18, 21, 45, 38), (71, 22, 46, 75), (85, 0, 33, 91), (68, 6, 37, 73), (10, 4, 39, 40), (6, 13, 36, 37), (61, 63, 55, 53), (95, 62, 54, 92), (79, 61, 53, 76), (62, 60, 52, 54), (8, 9, 50, 48), (57, 59, 49, 51), (78, 57, 51, 77), (94, 56, 50, 93), (87, 12, 56, 94), (71, 13, 57, 78), (13, 15, 59, 57), (83, 27, 102, 109), (67, 23, 61, 79), (70, 21, 97, 96), (23, 31, 63, 61), (48, 50, 56, 58), (15, 67, 79, 59), (26, 82, 108, 101), (60, 78, 77, 52), (59, 79, 76, 49), (16, 68, 73, 44), (13, 71, 75, 36), (21, 70, 74, 45), (4, 65, 72, 39), (44, 73, 75, 46), (45, 74, 72, 38), (4, 5, 69, 65), (11, 66, 69, 5), (49, 76, 66, 11), (7, 64, 67, 15), (27, 22, 99, 102), (16, 17, 64, 68), (14, 83, 95, 58), (31, 87, 94, 63), (63, 94, 93, 55), (58, 95, 92, 48), (29, 85, 91, 47), (2, 80, 88, 35), (27, 83, 90, 43), (8, 82, 89, 32), (35, 88, 90, 42), (32, 89, 91, 33), (48, 92, 82, 8), (2, 3, 84, 80), (28, 84, 87, 31), (55, 93, 86, 30), (30, 86, 81, 25), (29, 25, 81, 85), (103, 100, 97, 101), (110, 103, 101, 108), (102, 99, 105, 106), (109, 102, 106, 111), (99, 98, 107, 105), (100, 104, 96, 97), (92, 54, 103, 110), (78, 60, 105, 107), (77, 70, 96, 104), (100, 103, 115, 114), (71, 78, 107, 98), (60, 62, 106, 105), (62, 95, 111, 106), (21, 26, 101, 97), (95, 83, 109, 111), (52, 77, 104, 100), (113, 112, 114, 115), (100, 114, 119, 117), (54, 52, 112, 113), (103, 54, 113, 115), (116, 117, 119, 118), (114, 112, 118, 119), (52, 100, 117, 116), (112, 52, 116, 118)])
_uv = me_kostka_003.uv_layers.new(name='MapaUV')
_uv.uv.foreach_set('vector', [0.375, 0.2247, 0.625, 0.2247, 0.625, 0.25, 0.375, 0.25, 0.375, 0.481, 0.625, 0.481, 0.625, 0.5, 0.375, 0.5, 0.375, 0.7251, 0.625, 0.7251, 0.625, 0.75, 0.375, 0.75, 0.375, 0.9678, 0.625, 0.9678, 0.625, 1.0, 0.375, 1.0, 0.1894, 0.7251, 0.1894, 0.75, 0.1894, 0.75, 0.1894, 0.7251, 0.8428, 0.7251, 0.875, 0.7251, 0.875, 0.75, 0.8428, 0.75, 0.8428, 0.7062, 0.875, 0.7062, 0.875, 0.7251, 0.8428, 0.7251, 0.356, 0.7062, 0.375, 0.7062, 0.375, 0.7251, 0.356, 0.7251, 0.375, 0.7062, 0.625, 0.7062, 0.625, 0.7251, 0.375, 0.7251, 0.375, 0.0, 0.625, 0.0, 0.625, 0.02493, 0.375, 0.02493, 0.375, 0.5, 0.625, 0.5, 0.625, 0.5253, 0.375, 0.5253, 0.3369, 0.5253, 0.3369, 0.5, 0.3369, 0.5, 0.3369, 0.5253, 0.8428, 0.5, 0.875, 0.5, 0.875, 0.5253, 0.8428, 0.5253, 0.375, 0.2115, 0.625, 0.2115, 0.625, 0.2247, 0.375, 0.2247, 0.644, 0.5, 0.6631, 0.5, 0.6631, 0.5253, 0.644, 0.5253, 0.1894, 0.5, 0.3369, 0.5, 0.3369, 0.5253, 0.1894, 0.5253, 0.3369, 0.5253, 0.356, 0.5253, 0.356, 0.5253, 0.3369, 0.5253, 0.644, 0.7062, 0.6631, 0.7062, 0.6631, 0.7251, 0.644, 0.7251, 0.644, 0.7251, 0.6631, 0.7251, 0.6631, 0.75, 0.644, 0.75, 0.1894, 0.7251, 0.3369, 0.7251, 0.3369, 0.75, 0.1894, 0.75, 0.375, 0.769, 0.625, 0.769, 0.625, 0.7881, 0.375, 0.7881, 0.375, 0.3144, 0.625, 0.3144, 0.625, 0.4619, 0.375, 0.4619, 0.375, 0.2822, 0.625, 0.2822, 0.625, 0.3144, 0.375, 0.3144, 0.375, 0.0, 0.375, 0.02493, 0.375, 0.02493, 0.375, 0.0, 0.1572, 0.7251, 0.1572, 0.7062, 0.1572, 0.7062, 0.1572, 0.7251, 0.375, 0.2247, 0.375, 0.25, 0.375, 0.25, 0.375, 0.2247, 0.6631, 0.5, 0.8106, 0.5, 0.8106, 0.5253, 0.6631, 0.5253, 0.6631, 0.7062, 0.8106, 0.7062, 0.8106, 0.7251, 0.6631, 0.7251, 0.6631, 0.7251, 0.8106, 0.7251, 0.8106, 0.75, 0.6631, 0.75, 0.375, 0.7881, 0.625, 0.7881, 0.625, 0.9356, 0.375, 0.9356, 0.356, 0.7251, 0.375, 0.7251, 0.375, 0.75, 0.356, 0.75, 0.356, 0.5, 0.375, 0.5, 0.375, 0.5253, 0.356, 0.5253, 0.1572, 0.7251, 0.1894, 0.7251, 0.1894, 0.75, 0.1572, 0.75, 0.1572, 0.5, 0.1894, 0.5, 0.1894, 0.5253, 0.1572, 0.5253, 0.1572, 0.7251, 0.1894, 0.7251, 0.1894, 0.7251, 0.1572, 0.7251, 0.375, 0.769, 0.375, 0.7881, 0.375, 0.7881, 0.375, 0.769, 0.1572, 0.5253, 0.125, 0.5253, 0.125, 0.5253, 0.1572, 0.5253, 0.1894, 0.5, 0.1894, 0.5253, 0.1894, 0.5253, 0.1894, 0.5, 0.356, 0.7251, 0.375, 0.7251, 0.375, 0.7251, 0.356, 0.7251, 0.375, 0.2822, 0.375, 0.3144, 0.375, 0.3144, 0.375, 0.2822, 0.3369, 0.75, 0.3369, 0.7251, 0.3369, 0.7251, 0.3369, 0.75, 0.356, 0.5253, 0.3369, 0.5253, 0.3369, 0.5253, 0.356, 0.5253, 0.375, 0.9678, 0.375, 1.0, 0.375, 1.0, 0.375, 0.9678, 0.375, 0.481, 0.375, 0.5, 0.375, 0.5, 0.375, 0.481, 0.375, 0.7251, 0.375, 0.75, 0.375, 0.75, 0.375, 0.7251, 0.375, 0.5, 0.375, 0.5253, 0.375, 0.5253, 0.375, 0.5, 0.6631, 0.5385, 0.8106, 0.5385, 0.8106, 0.7062, 0.6631, 0.7062, 0.1572, 0.5385, 0.1894, 0.5385, 0.1894, 0.7062, 0.1572, 0.7062, 0.644, 0.5385, 0.6631, 0.5385, 0.6631, 0.7062, 0.644, 0.7062, 0.1894, 0.5385, 0.3369, 0.5385, 0.3369, 0.7062, 0.1894, 0.7062, 0.375, 0.02493, 0.625, 0.02493, 0.625, 0.04385, 0.375, 0.04385, 0.375, 0.5385, 0.625, 0.5385, 0.625, 0.7062, 0.375, 0.7062, 0.356, 0.5385, 0.375, 0.5385, 0.375, 0.7062, 0.356, 0.7062, 0.8428, 0.5385, 0.875, 0.5385, 0.875, 0.7062, 0.8428, 0.7062, 0.8428, 0.5253, 0.875, 0.5253, 0.875, 0.5385, 0.8428, 0.5385, 0.356, 0.5253, 0.375, 0.5253, 0.375, 0.5385, 0.356, 0.5385, 0.375, 0.5253, 0.625, 0.5253, 0.625, 0.5385, 0.375, 0.5385, 0.1572, 0.5253, 0.1894, 0.5253, 0.1894, 0.5253, 0.1572, 0.5253, 0.644, 0.5253, 0.6631, 0.5253, 0.6631, 0.5385, 0.644, 0.5385, 0.356, 0.7251, 0.3369, 0.7251, 0.3369, 0.7251, 0.356, 0.7251, 0.6631, 0.5253, 0.8106, 0.5253, 0.8106, 0.5385, 0.6631, 0.5385, 0.375, 0.04385, 0.625, 0.04385, 0.625, 0.2115, 0.375, 0.2115, 0.625, 0.5253, 0.644, 0.5253, 0.644, 0.5385, 0.625, 0.5385, 0.1894, 0.7251, 0.1572, 0.7251, 0.1572, 0.7251, 0.1894, 0.7251, 0.3369, 0.5385, 0.356, 0.5385, 0.356, 0.7062, 0.3369, 0.7062, 0.625, 0.5385, 0.644, 0.5385, 0.644, 0.7062, 0.625, 0.7062, 0.375, 0.4619, 0.375, 0.481, 0.375, 0.481, 0.375, 0.4619, 0.375, 0.5253, 0.356, 0.5253, 0.356, 0.5253, 0.375, 0.5253, 0.3369, 0.7251, 0.356, 0.7251, 0.356, 0.7251, 0.3369, 0.7251, 0.375, 0.75, 0.375, 0.769, 0.375, 0.769, 0.375, 0.75, 0.3369, 0.5, 0.356, 0.5, 0.356, 0.5253, 0.3369, 0.5253, 0.3369, 0.7251, 0.356, 0.7251, 0.356, 0.75, 0.3369, 0.75, 0.375, 0.75, 0.625, 0.75, 0.625, 0.769, 0.375, 0.769, 0.625, 0.7251, 0.644, 0.7251, 0.644, 0.75, 0.625, 0.75, 0.625, 0.7062, 0.644, 0.7062, 0.644, 0.7251, 0.625, 0.7251, 0.625, 0.5, 0.644, 0.5, 0.644, 0.5253, 0.625, 0.5253, 0.1894, 0.5253, 0.3369, 0.5253, 0.3369, 0.5253, 0.1894, 0.5253, 0.375, 0.4619, 0.625, 0.4619, 0.625, 0.481, 0.375, 0.481, 0.125, 0.5253, 0.1572, 0.5253, 0.1572, 0.5385, 0.125, 0.5385, 0.8106, 0.5253, 0.8428, 0.5253, 0.8428, 0.5385, 0.8106, 0.5385, 0.8106, 0.5385, 0.8428, 0.5385, 0.8428, 0.7062, 0.8106, 0.7062, 0.125, 0.5385, 0.1572, 0.5385, 0.1572, 0.7062, 0.125, 0.7062, 0.375, 0.9356, 0.375, 0.9678, 0.375, 0.9678, 0.375, 0.9356, 0.375, 0.25, 0.375, 0.2822, 0.375, 0.2822, 0.375, 0.25, 0.1894, 0.5253, 0.1572, 0.5253, 0.1572, 0.5253, 0.1894, 0.5253, 0.125, 0.7251, 0.1572, 0.7251, 0.1572, 0.7251, 0.125, 0.7251, 0.125, 0.5, 0.1572, 0.5, 0.1572, 0.5253, 0.125, 0.5253, 0.125, 0.7251, 0.1572, 0.7251, 0.1572, 0.75, 0.125, 0.75, 0.125, 0.7062, 0.1572, 0.7062, 0.1572, 0.7251, 0.125, 0.7251, 0.375, 0.25, 0.625, 0.25, 0.625, 0.2822, 0.375, 0.2822, 0.8106, 0.5, 0.8428, 0.5, 0.8428, 0.5253, 0.8106, 0.5253, 0.8106, 0.7062, 0.8428, 0.7062, 0.8428, 0.7251, 0.8106, 0.7251, 0.8106, 0.7251, 0.8428, 0.7251, 0.8428, 0.75, 0.8106, 0.75, 0.375, 0.9356, 0.625, 0.9356, 0.625, 0.9678, 0.375, 0.9678, 0.1894, 0.7062, 0.3369, 0.7062, 0.3369, 0.7251, 0.1894, 0.7251, 0.1572, 0.7062, 0.1894, 0.7062, 0.1894, 0.7251, 0.1572, 0.7251, 0.1894, 0.5253, 0.3369, 0.5253, 0.3369, 0.5385, 0.1894, 0.5385, 0.1572, 0.5253, 0.1894, 0.5253, 0.1894, 0.5385, 0.1572, 0.5385, 0.3369, 0.5253, 0.356, 0.5253, 0.356, 0.5385, 0.3369, 0.5385, 0.3369, 0.7062, 0.356, 0.7062, 0.356, 0.7251, 0.3369, 0.7251, 0.1572, 0.7062, 0.1894, 0.7062, 0.1894, 0.7062, 0.1572, 0.7062, 0.356, 0.5385, 0.3369, 0.5385, 0.3369, 0.5385, 0.356, 0.5385, 0.356, 0.7062, 0.356, 0.7251, 0.356, 0.7251, 0.356, 0.7062, 0.3369, 0.7062, 0.1894, 0.7062, 0.1894, 0.7062, 0.3369, 0.7062, 0.356, 0.5253, 0.356, 0.5385, 0.356, 0.5385, 0.356, 0.5253, 0.3369, 0.5385, 0.1894, 0.5385, 0.1894, 0.5385, 0.3369, 0.5385, 0.1894, 0.5385, 0.1572, 0.5385, 0.1572, 0.5385, 0.1894, 0.5385, 0.3369, 0.7251, 0.1894, 0.7251, 0.1894, 0.7251, 0.3369, 0.7251, 0.1572, 0.5385, 0.1572, 0.5253, 0.1572, 0.5253, 0.1572, 0.5385, 0.3369, 0.7062, 0.356, 0.7062, 0.356, 0.7062, 0.3369, 0.7062, 0.1894, 0.7062, 0.3369, 0.7062, 0.3369, 0.7062, 0.1894, 0.7062, 0.3369, 0.7062, 0.3369, 0.7062, 0.3369, 0.7062, 0.3369, 0.7062, 0.1894, 0.7062, 0.3369, 0.7062, 0.3369, 0.7062, 0.1894, 0.7062, 0.1894, 0.7062, 0.1894, 0.7062, 0.1894, 0.7062, 0.1894, 0.7062, 0.3369, 0.7062, 0.3369, 0.7062, 0.3369, 0.7062, 0.3369, 0.7062, 0.3369, 0.7062, 0.3369, 0.7062, 0.3369, 0.7062, 0.3369, 0.7062, 0.3369, 0.7062, 0.3369, 0.7062, 0.3369, 0.7062, 0.3369, 0.7062, 0.3369, 0.7062, 0.3369, 0.7062, 0.3369, 0.7062, 0.3369, 0.7062])
me_kostka_003.update()

# ---- objects
ob_kostka_001 = bpy.data.objects.new('Kostka.001', me_kostka_001)
ob_kostka_002 = bpy.data.objects.new('Kostka.002', me_kostka_002)
ob_kostka = bpy.data.objects.new('Kostka', me_kostka_003)

# ---- transforms, parenting, visibility, modifiers, constraints
ob_kostka_001.location = (0.698, -0.7, -0.19)
ob_kostka_001.scale = (0.01, 0.07, 0.01)
ob_kostka_002.location = (0.698, -0.7, -0.35)
ob_kostka_002.scale = (0.01, 0.07, 0.01)
ob_kostka.location = (0.3248, -0.4295, -0.08569)
ob_kostka.scale = (0.35, 0.7, 0.025)

# ---- collection membership
col_collection.objects.link(ob_kostka_001)
col_collection.objects.link(ob_kostka_002)
col_collection.objects.link(ob_kostka)

# ---- scene / render settings (as saved in the file)
scene.frame_start = 1; scene.frame_end = 250; scene.frame_set(1)
scene.render.engine = 'BLENDER_EEVEE_NEXT'
scene.cycles.sampling_pattern = 'TABULATED_SOBOL'
scene.view_settings.view_transform = 'Filmic'
bpy.context.view_layer.update()

# ---- added for rendering (the .blend has no active camera and no usable light): camera, sun
cam_auto = bpy.data.cameras.new('AutoCamera')
cam_auto.lens = 50.0
cam_auto.sensor_width = 36.0
cam_auto.clip_end = 1000.0
ob_auto_camera = bpy.data.objects.new('AutoCamera', cam_auto)
scene.collection.objects.link(ob_auto_camera)
ob_auto_camera.location = (1.92209, -2.32632, 0.879375)
ob_auto_camera.rotation_euler = (1.09748, -7.21219e-08, 0.694738)
scene.camera = ob_auto_camera
light_auto_sun = bpy.data.lights.new('AutoSun', 'SUN')
light_auto_sun.energy = 3.0
light_auto_sun.angle = 0.0523599
ob_auto_sun = bpy.data.objects.new('AutoSun', light_auto_sun)
scene.collection.objects.link(ob_auto_sun)
ob_auto_sun.rotation_euler = (0.872665, 0.174533, 0.523599)
bpy.context.view_layer.update()

